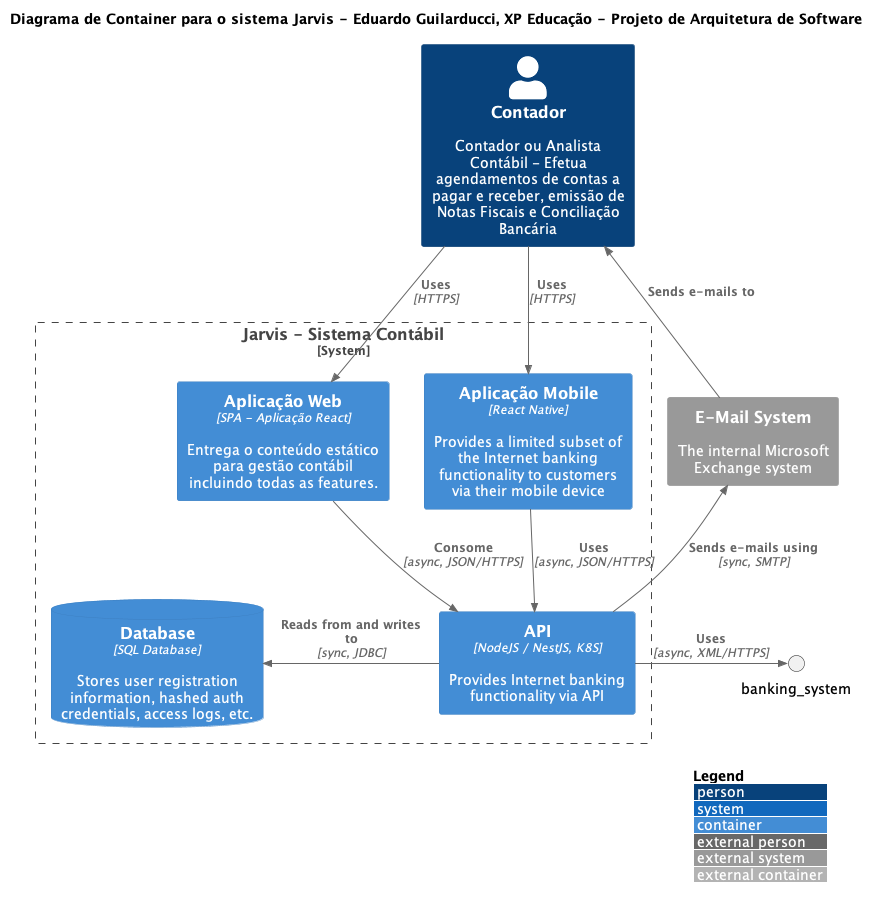

The diagram above was rendered by PlantUML. Its source (embedded in the PNG):
@startuml Jarvis - Eduardo Guilarducci, XP Educação - Projeto de Arquitetura de Software
!include https://raw.githubusercontent.com/plantuml-stdlib/C4-PlantUML/master/C4_Container.puml
' uncomment the following line and comment the first to use locally
' !include C4_Container.puml

' LAYOUT_TOP_DOWN()
' LAYOUT_AS_SKETCH()
LAYOUT_WITH_LEGEND()

title Diagrama de Container para o sistema Jarvis - Eduardo Guilarducci, XP Educação - Projeto de Arquitetura de Software

Person(contador, Contador, "Contador ou Analista Contábil - Efetua agendamentos de contas a pagar e receber, emissão de Notas Fiscais e Conciliação Bancária")


System_Boundary(c1, "Jarvis - Sistema Contábil") {
    Container(web_app, "Aplicação Web", "SPA - Aplicação React", "Entrega o conteúdo estático para gestão contábil incluindo todas as features.")
    Container(mobile_app, "Aplicação Mobile", "React Native", "Provides a limited subset of the Internet banking functionality to customers via their mobile device")
    ContainerDb(database, "Database", "SQL Database", "Stores user registration information, hashed auth credentials, access logs, etc.")
    Container(backend_api, "API", "NodeJS / NestJS, K8S", "Provides Internet banking functionality via API")
}

System_Ext(email_system, "E-Mail System", "The internal Microsoft Exchange system")



Rel(contador, web_app, "Uses", "HTTPS")
Rel(contador, mobile_app, "Uses", "HTTPS")

' Rel_Neighbor(web_app, web_app, "Delivers")
Rel(web_app, backend_api, "Consome", "async, JSON/HTTPS")
Rel(mobile_app, backend_api, "Uses", "async, JSON/HTTPS")
Rel_Back_Neighbor(database, backend_api, "Reads from and writes to", "sync, JDBC")

Rel_Back(contador, email_system, "Sends e-mails to")
Rel_Back(email_system, backend_api, "Sends e-mails using", "sync, SMTP")
Rel_Neighbor(backend_api, banking_system, "Uses", "async, XML/HTTPS")
@enduml